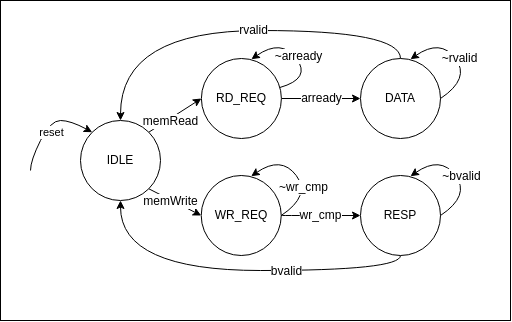

The diagram above was exported from draw.io. Its source (the exported page's mxGraphModel, read from the mxfile embedded in the PNG):
<mxGraphModel dx="840" dy="471" grid="1" gridSize="10" guides="1" tooltips="1" connect="1" arrows="1" fold="1" page="1" pageScale="1" pageWidth="850" pageHeight="1100" math="0" shadow="0">
  <root>
    <mxCell id="0" />
    <mxCell id="1" parent="0" />
    <mxCell id="29" value="" style="rounded=0;whiteSpace=wrap;html=1;" parent="1" vertex="1">
      <mxGeometry x="80" y="40" width="510" height="320" as="geometry" />
    </mxCell>
    <mxCell id="34" style="edgeStyle=none;html=1;exitX=1;exitY=0;exitDx=0;exitDy=0;entryX=0;entryY=0.5;entryDx=0;entryDy=0;" edge="1" parent="1" source="2" target="3">
      <mxGeometry relative="1" as="geometry" />
    </mxCell>
    <mxCell id="36" value="memRead" style="edgeLabel;html=1;align=center;verticalAlign=middle;resizable=0;points=[];fontSize=12;" vertex="1" connectable="0" parent="34">
      <mxGeometry x="0.2484" y="-3" relative="1" as="geometry">
        <mxPoint x="-13" y="7" as="offset" />
      </mxGeometry>
    </mxCell>
    <mxCell id="35" style="edgeStyle=none;html=1;exitX=1;exitY=1;exitDx=0;exitDy=0;entryX=0;entryY=0.5;entryDx=0;entryDy=0;" edge="1" parent="1" source="2" target="31">
      <mxGeometry relative="1" as="geometry" />
    </mxCell>
    <mxCell id="37" value="memWrite" style="edgeLabel;html=1;align=center;verticalAlign=middle;resizable=0;points=[];fontSize=12;" vertex="1" connectable="0" parent="35">
      <mxGeometry x="0.3015" y="-3" relative="1" as="geometry">
        <mxPoint x="-11" y="-8" as="offset" />
      </mxGeometry>
    </mxCell>
    <mxCell id="2" value="IDLE" style="ellipse;whiteSpace=wrap;html=1;aspect=fixed;" parent="1" vertex="1">
      <mxGeometry x="160" y="160" width="80" height="80" as="geometry" />
    </mxCell>
    <mxCell id="45" style="edgeStyle=none;html=1;exitX=1;exitY=0.5;exitDx=0;exitDy=0;entryX=0;entryY=0.5;entryDx=0;entryDy=0;fontSize=12;" edge="1" parent="1" source="3" target="42">
      <mxGeometry relative="1" as="geometry" />
    </mxCell>
    <mxCell id="46" value="arready" style="edgeLabel;html=1;align=center;verticalAlign=middle;resizable=0;points=[];fontSize=12;" vertex="1" connectable="0" parent="45">
      <mxGeometry x="0.212" y="-2" relative="1" as="geometry">
        <mxPoint x="-9" y="-2" as="offset" />
      </mxGeometry>
    </mxCell>
    <mxCell id="3" value="RD_REQ" style="ellipse;whiteSpace=wrap;html=1;aspect=fixed;" parent="1" vertex="1">
      <mxGeometry x="280.9" y="98" width="80" height="80" as="geometry" />
    </mxCell>
    <mxCell id="7" value="" style="curved=1;endArrow=classic;html=1;entryX=0;entryY=0;entryDx=0;entryDy=0;" parent="1" target="2" edge="1">
      <mxGeometry width="50" height="50" relative="1" as="geometry">
        <mxPoint x="110" y="210" as="sourcePoint" />
        <mxPoint x="210" y="160" as="targetPoint" />
        <Array as="points">
          <mxPoint x="110" y="200" />
          <mxPoint x="130" y="160" />
          <mxPoint x="150" y="160" />
        </Array>
      </mxGeometry>
    </mxCell>
    <mxCell id="8" value="reset" style="edgeLabel;html=1;align=center;verticalAlign=middle;resizable=0;points=[];" parent="7" vertex="1" connectable="0">
      <mxGeometry x="0.2188" y="-1" relative="1" as="geometry">
        <mxPoint x="-6" y="11" as="offset" />
      </mxGeometry>
    </mxCell>
    <mxCell id="13" value="" style="curved=1;endArrow=classic;html=1;strokeWidth=1;entryX=0.625;entryY=0.009;entryDx=0;entryDy=0;entryPerimeter=0;" parent="1" target="3" edge="1" source="3">
      <mxGeometry width="50" height="50" relative="1" as="geometry">
        <mxPoint x="360.9" y="138" as="sourcePoint" />
        <mxPoint x="410.9" y="88" as="targetPoint" />
        <Array as="points">
          <mxPoint x="390.9" y="118" />
          <mxPoint x="360.9" y="78" />
        </Array>
      </mxGeometry>
    </mxCell>
    <mxCell id="38" value="~arready" style="edgeLabel;html=1;align=center;verticalAlign=middle;resizable=0;points=[];fontSize=12;" vertex="1" connectable="0" parent="13">
      <mxGeometry x="-0.2628" y="8" relative="1" as="geometry">
        <mxPoint y="-18" as="offset" />
      </mxGeometry>
    </mxCell>
    <mxCell id="58" style="edgeStyle=orthogonalEdgeStyle;curved=1;html=1;exitX=1;exitY=0.5;exitDx=0;exitDy=0;entryX=0;entryY=0.5;entryDx=0;entryDy=0;fontSize=12;" edge="1" parent="1" source="31" target="53">
      <mxGeometry relative="1" as="geometry" />
    </mxCell>
    <mxCell id="60" value="wr_cmp" style="edgeLabel;html=1;align=center;verticalAlign=middle;resizable=0;points=[];fontSize=12;" vertex="1" connectable="0" parent="58">
      <mxGeometry x="0.2557" y="-2" relative="1" as="geometry">
        <mxPoint x="-11" y="-2" as="offset" />
      </mxGeometry>
    </mxCell>
    <mxCell id="31" value="WR_REQ" style="ellipse;whiteSpace=wrap;html=1;aspect=fixed;" vertex="1" parent="1">
      <mxGeometry x="280.73" y="215" width="80" height="80" as="geometry" />
    </mxCell>
    <mxCell id="32" value="" style="curved=1;endArrow=classic;html=1;strokeWidth=1;entryX=0.625;entryY=0.009;entryDx=0;entryDy=0;entryPerimeter=0;" edge="1" parent="1" target="31">
      <mxGeometry width="50" height="50" relative="1" as="geometry">
        <mxPoint x="360.73" y="255" as="sourcePoint" />
        <mxPoint x="410.73" y="205" as="targetPoint" />
        <Array as="points">
          <mxPoint x="390.73" y="235" />
          <mxPoint x="360.73" y="195" />
        </Array>
      </mxGeometry>
    </mxCell>
    <mxCell id="61" value="~wr_cmp" style="edgeLabel;html=1;align=center;verticalAlign=middle;resizable=0;points=[];fontSize=12;" vertex="1" connectable="0" parent="32">
      <mxGeometry x="-0.2247" y="1" relative="1" as="geometry">
        <mxPoint as="offset" />
      </mxGeometry>
    </mxCell>
    <mxCell id="48" style="edgeStyle=orthogonalEdgeStyle;curved=1;html=1;exitX=0.5;exitY=0;exitDx=0;exitDy=0;entryX=0.5;entryY=0;entryDx=0;entryDy=0;fontSize=12;" edge="1" parent="1" source="42" target="2">
      <mxGeometry relative="1" as="geometry">
        <Array as="points">
          <mxPoint x="480" y="70" />
          <mxPoint x="200" y="70" />
        </Array>
      </mxGeometry>
    </mxCell>
    <mxCell id="50" value="rvalid" style="edgeLabel;html=1;align=center;verticalAlign=middle;resizable=0;points=[];fontSize=12;" vertex="1" connectable="0" parent="48">
      <mxGeometry x="-0.395" y="3" relative="1" as="geometry">
        <mxPoint x="-55" y="-3" as="offset" />
      </mxGeometry>
    </mxCell>
    <mxCell id="42" value="DATA" style="ellipse;whiteSpace=wrap;html=1;aspect=fixed;" vertex="1" parent="1">
      <mxGeometry x="440" y="98" width="80" height="80" as="geometry" />
    </mxCell>
    <mxCell id="43" value="" style="curved=1;endArrow=classic;html=1;strokeWidth=1;entryX=0.625;entryY=0.009;entryDx=0;entryDy=0;entryPerimeter=0;" edge="1" parent="1" target="42">
      <mxGeometry width="50" height="50" relative="1" as="geometry">
        <mxPoint x="520.0000000000001" y="138" as="sourcePoint" />
        <mxPoint x="570" y="88" as="targetPoint" />
        <Array as="points">
          <mxPoint x="550" y="118" />
          <mxPoint x="520" y="78" />
        </Array>
      </mxGeometry>
    </mxCell>
    <mxCell id="44" value="~rvalid" style="edgeLabel;html=1;align=center;verticalAlign=middle;resizable=0;points=[];fontSize=12;" vertex="1" connectable="0" parent="43">
      <mxGeometry x="-0.2628" y="8" relative="1" as="geometry">
        <mxPoint y="-18" as="offset" />
      </mxGeometry>
    </mxCell>
    <mxCell id="56" style="edgeStyle=orthogonalEdgeStyle;curved=1;html=1;exitX=0.5;exitY=1;exitDx=0;exitDy=0;entryX=0.5;entryY=1;entryDx=0;entryDy=0;fontSize=12;" edge="1" parent="1" source="53" target="2">
      <mxGeometry relative="1" as="geometry">
        <Array as="points">
          <mxPoint x="480" y="310" />
          <mxPoint x="200" y="310" />
        </Array>
      </mxGeometry>
    </mxCell>
    <mxCell id="57" value="bvalid" style="edgeLabel;html=1;align=center;verticalAlign=middle;resizable=0;points=[];fontSize=12;" vertex="1" connectable="0" parent="56">
      <mxGeometry x="-0.2939" y="1" relative="1" as="geometry">
        <mxPoint as="offset" />
      </mxGeometry>
    </mxCell>
    <mxCell id="53" value="RESP" style="ellipse;whiteSpace=wrap;html=1;aspect=fixed;" vertex="1" parent="1">
      <mxGeometry x="440" y="215" width="80" height="80" as="geometry" />
    </mxCell>
    <mxCell id="54" value="" style="curved=1;endArrow=classic;html=1;strokeWidth=1;entryX=0.625;entryY=0.009;entryDx=0;entryDy=0;entryPerimeter=0;" edge="1" parent="1" target="53">
      <mxGeometry width="50" height="50" relative="1" as="geometry">
        <mxPoint x="520" y="255" as="sourcePoint" />
        <mxPoint x="570" y="205" as="targetPoint" />
        <Array as="points">
          <mxPoint x="550" y="235" />
          <mxPoint x="520" y="195" />
        </Array>
      </mxGeometry>
    </mxCell>
    <mxCell id="55" value="~bvalid" style="edgeLabel;html=1;align=center;verticalAlign=middle;resizable=0;points=[];fontSize=12;" vertex="1" connectable="0" parent="54">
      <mxGeometry x="-0.5389" y="5" relative="1" as="geometry">
        <mxPoint y="-20" as="offset" />
      </mxGeometry>
    </mxCell>
  </root>
</mxGraphModel>